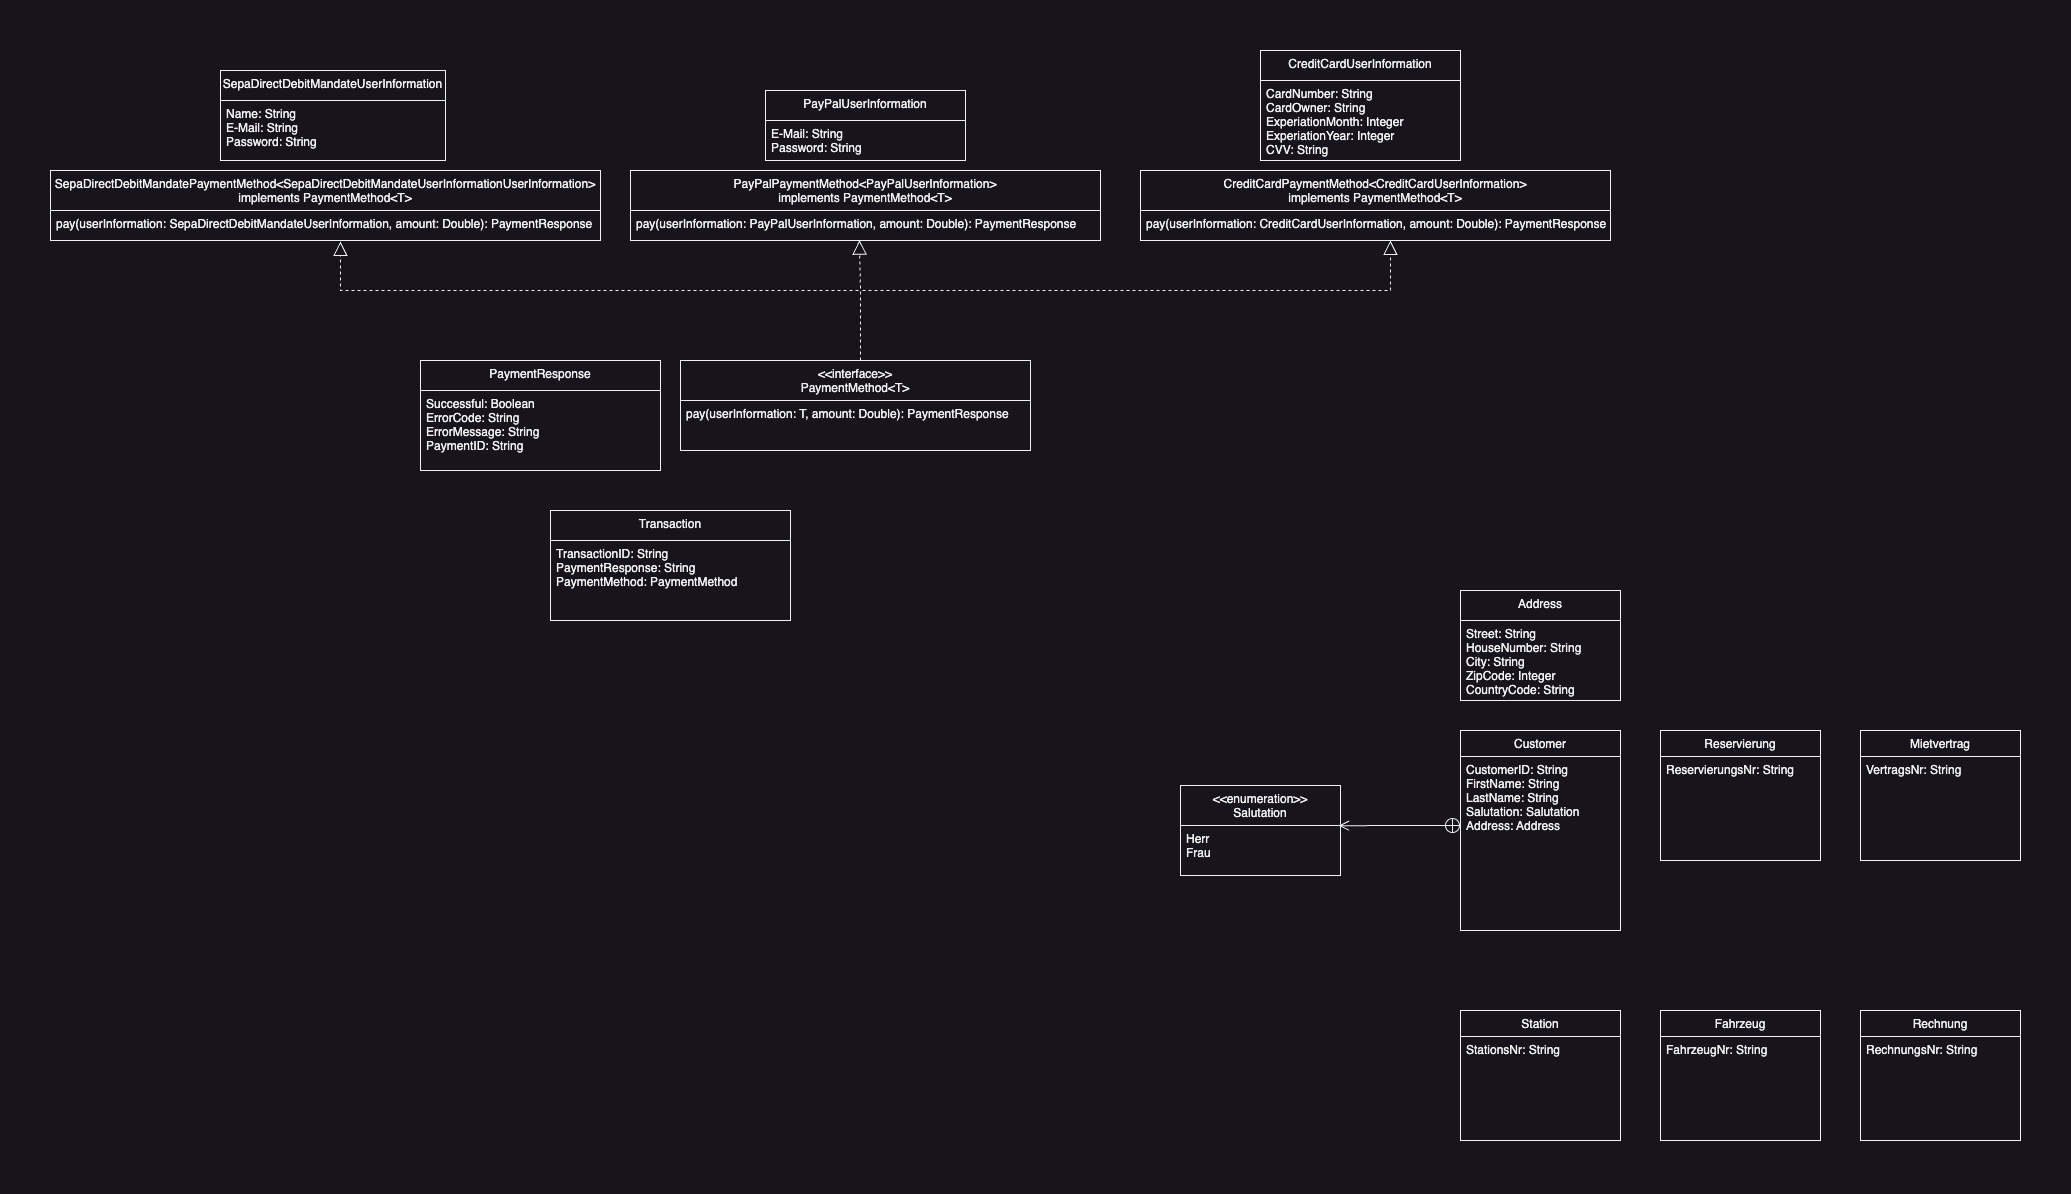

The diagram above was exported from draw.io. Its source (the exported page's mxGraphModel, read from the mxfile embedded in the PNG):
<mxGraphModel dx="3288" dy="1791" grid="1" gridSize="10" guides="1" tooltips="1" connect="1" arrows="1" fold="1" page="0" pageScale="1" pageWidth="827" pageHeight="1169" math="0" shadow="0">
  <root>
    <mxCell id="WIyWlLk6GJQsqaUBKTNV-0" />
    <mxCell id="WIyWlLk6GJQsqaUBKTNV-1" parent="WIyWlLk6GJQsqaUBKTNV-0" />
    <mxCell id="zkfFHV4jXpPFQw0GAbJ--0" value="Customer" style="swimlane;fontStyle=0;align=center;verticalAlign=top;childLayout=stackLayout;horizontal=1;startSize=26;horizontalStack=0;resizeParent=1;resizeLast=0;collapsible=1;marginBottom=0;rounded=0;shadow=0;strokeWidth=1;" parent="WIyWlLk6GJQsqaUBKTNV-1" vertex="1">
      <mxGeometry x="120" y="200" width="160" height="200" as="geometry">
        <mxRectangle x="350" y="270" width="160" height="26" as="alternateBounds" />
      </mxGeometry>
    </mxCell>
    <mxCell id="zkfFHV4jXpPFQw0GAbJ--1" value="CustomerID: String&#10;FirstName: String&#10;LastName: String&#10;Salutation: Salutation&#10;Address: Address" style="text;align=left;verticalAlign=top;spacingLeft=4;spacingRight=4;overflow=hidden;rotatable=0;points=[[0,0.5],[1,0.5]];portConstraint=eastwest;" parent="zkfFHV4jXpPFQw0GAbJ--0" vertex="1">
      <mxGeometry y="26" width="160" height="170" as="geometry" />
    </mxCell>
    <mxCell id="l5gfBfond2zg35zt8MZI-1" value="Reservierung" style="swimlane;fontStyle=0;align=center;verticalAlign=top;childLayout=stackLayout;horizontal=1;startSize=26;horizontalStack=0;resizeParent=1;resizeLast=0;collapsible=1;marginBottom=0;rounded=0;shadow=0;strokeWidth=1;" parent="WIyWlLk6GJQsqaUBKTNV-1" vertex="1">
      <mxGeometry x="320" y="200" width="160" height="130" as="geometry">
        <mxRectangle x="350" y="270" width="160" height="26" as="alternateBounds" />
      </mxGeometry>
    </mxCell>
    <mxCell id="l5gfBfond2zg35zt8MZI-2" value="ReservierungsNr: String&#10;" style="text;align=left;verticalAlign=top;spacingLeft=4;spacingRight=4;overflow=hidden;rotatable=0;points=[[0,0.5],[1,0.5]];portConstraint=eastwest;" parent="l5gfBfond2zg35zt8MZI-1" vertex="1">
      <mxGeometry y="26" width="160" height="104" as="geometry" />
    </mxCell>
    <mxCell id="l5gfBfond2zg35zt8MZI-3" value="Station" style="swimlane;fontStyle=0;align=center;verticalAlign=top;childLayout=stackLayout;horizontal=1;startSize=26;horizontalStack=0;resizeParent=1;resizeLast=0;collapsible=1;marginBottom=0;rounded=0;shadow=0;strokeWidth=1;" parent="WIyWlLk6GJQsqaUBKTNV-1" vertex="1">
      <mxGeometry x="120" y="480" width="160" height="130" as="geometry">
        <mxRectangle x="350" y="270" width="160" height="26" as="alternateBounds" />
      </mxGeometry>
    </mxCell>
    <mxCell id="l5gfBfond2zg35zt8MZI-4" value="StationsNr: String" style="text;align=left;verticalAlign=top;spacingLeft=4;spacingRight=4;overflow=hidden;rotatable=0;points=[[0,0.5],[1,0.5]];portConstraint=eastwest;" parent="l5gfBfond2zg35zt8MZI-3" vertex="1">
      <mxGeometry y="26" width="160" height="104" as="geometry" />
    </mxCell>
    <mxCell id="l5gfBfond2zg35zt8MZI-5" value="Fahrzeug" style="swimlane;fontStyle=0;align=center;verticalAlign=top;childLayout=stackLayout;horizontal=1;startSize=26;horizontalStack=0;resizeParent=1;resizeLast=0;collapsible=1;marginBottom=0;rounded=0;shadow=0;strokeWidth=1;" parent="WIyWlLk6GJQsqaUBKTNV-1" vertex="1">
      <mxGeometry x="320" y="480" width="160" height="130" as="geometry">
        <mxRectangle x="350" y="270" width="160" height="26" as="alternateBounds" />
      </mxGeometry>
    </mxCell>
    <mxCell id="l5gfBfond2zg35zt8MZI-6" value="FahrzeugNr: String" style="text;align=left;verticalAlign=top;spacingLeft=4;spacingRight=4;overflow=hidden;rotatable=0;points=[[0,0.5],[1,0.5]];portConstraint=eastwest;" parent="l5gfBfond2zg35zt8MZI-5" vertex="1">
      <mxGeometry y="26" width="160" height="104" as="geometry" />
    </mxCell>
    <mxCell id="l5gfBfond2zg35zt8MZI-7" value="Mietvertrag" style="swimlane;fontStyle=0;align=center;verticalAlign=top;childLayout=stackLayout;horizontal=1;startSize=26;horizontalStack=0;resizeParent=1;resizeLast=0;collapsible=1;marginBottom=0;rounded=0;shadow=0;strokeWidth=1;" parent="WIyWlLk6GJQsqaUBKTNV-1" vertex="1">
      <mxGeometry x="520" y="200" width="160" height="130" as="geometry">
        <mxRectangle x="350" y="270" width="160" height="26" as="alternateBounds" />
      </mxGeometry>
    </mxCell>
    <mxCell id="l5gfBfond2zg35zt8MZI-8" value="VertragsNr: String" style="text;align=left;verticalAlign=top;spacingLeft=4;spacingRight=4;overflow=hidden;rotatable=0;points=[[0,0.5],[1,0.5]];portConstraint=eastwest;" parent="l5gfBfond2zg35zt8MZI-7" vertex="1">
      <mxGeometry y="26" width="160" height="104" as="geometry" />
    </mxCell>
    <mxCell id="l5gfBfond2zg35zt8MZI-9" value="Rechnung" style="swimlane;fontStyle=0;align=center;verticalAlign=top;childLayout=stackLayout;horizontal=1;startSize=26;horizontalStack=0;resizeParent=1;resizeLast=0;collapsible=1;marginBottom=0;rounded=0;shadow=0;strokeWidth=1;" parent="WIyWlLk6GJQsqaUBKTNV-1" vertex="1">
      <mxGeometry x="520" y="480" width="160" height="130" as="geometry">
        <mxRectangle x="350" y="270" width="160" height="26" as="alternateBounds" />
      </mxGeometry>
    </mxCell>
    <mxCell id="l5gfBfond2zg35zt8MZI-10" value="RechnungsNr: String" style="text;align=left;verticalAlign=top;spacingLeft=4;spacingRight=4;overflow=hidden;rotatable=0;points=[[0,0.5],[1,0.5]];portConstraint=eastwest;" parent="l5gfBfond2zg35zt8MZI-9" vertex="1">
      <mxGeometry y="26" width="160" height="104" as="geometry" />
    </mxCell>
    <mxCell id="5GYYsui3dDfj0Swxlc8t-0" value="&lt;&lt;enumeration&gt;&gt;&#10;Salutation" style="swimlane;fontStyle=0;align=center;verticalAlign=top;childLayout=stackLayout;horizontal=1;startSize=40;horizontalStack=0;resizeParent=1;resizeLast=0;collapsible=1;marginBottom=0;rounded=0;shadow=0;strokeWidth=1;" vertex="1" parent="WIyWlLk6GJQsqaUBKTNV-1">
      <mxGeometry x="-160" y="255" width="160" height="90" as="geometry">
        <mxRectangle x="350" y="270" width="160" height="26" as="alternateBounds" />
      </mxGeometry>
    </mxCell>
    <mxCell id="5GYYsui3dDfj0Swxlc8t-1" value="Herr&#10;Frau" style="text;align=left;verticalAlign=top;spacingLeft=4;spacingRight=4;overflow=hidden;rotatable=0;points=[[0,0.5],[1,0.5]];portConstraint=eastwest;" vertex="1" parent="5GYYsui3dDfj0Swxlc8t-0">
      <mxGeometry y="40" width="160" height="40" as="geometry" />
    </mxCell>
    <mxCell id="5GYYsui3dDfj0Swxlc8t-2" value="" style="endArrow=open;startArrow=circlePlus;endFill=0;startFill=0;endSize=8;html=1;rounded=0;entryX=0.99;entryY=0.004;entryDx=0;entryDy=0;entryPerimeter=0;" edge="1" parent="WIyWlLk6GJQsqaUBKTNV-1" target="5GYYsui3dDfj0Swxlc8t-1">
      <mxGeometry width="160" relative="1" as="geometry">
        <mxPoint x="120" y="295" as="sourcePoint" />
        <mxPoint x="80" y="400" as="targetPoint" />
      </mxGeometry>
    </mxCell>
    <mxCell id="5GYYsui3dDfj0Swxlc8t-3" value="Address" style="swimlane;fontStyle=0;align=center;verticalAlign=top;childLayout=stackLayout;horizontal=1;startSize=30;horizontalStack=0;resizeParent=1;resizeLast=0;collapsible=1;marginBottom=0;rounded=0;shadow=0;strokeWidth=1;" vertex="1" parent="WIyWlLk6GJQsqaUBKTNV-1">
      <mxGeometry x="120" y="60" width="160" height="110" as="geometry">
        <mxRectangle x="350" y="270" width="160" height="26" as="alternateBounds" />
      </mxGeometry>
    </mxCell>
    <mxCell id="5GYYsui3dDfj0Swxlc8t-4" value="Street: String&#10;HouseNumber: String&#10;City: String&#10;ZipCode: Integer&#10;CountryCode: String" style="text;align=left;verticalAlign=top;spacingLeft=4;spacingRight=4;overflow=hidden;rotatable=0;points=[[0,0.5],[1,0.5]];portConstraint=eastwest;" vertex="1" parent="5GYYsui3dDfj0Swxlc8t-3">
      <mxGeometry y="30" width="160" height="80" as="geometry" />
    </mxCell>
    <mxCell id="5GYYsui3dDfj0Swxlc8t-7" value="&lt;&lt;interface&gt;&gt;&#10;PaymentMethod&lt;T&gt;" style="swimlane;fontStyle=0;align=center;verticalAlign=top;childLayout=stackLayout;horizontal=1;startSize=40;horizontalStack=0;resizeParent=1;resizeLast=0;collapsible=1;marginBottom=0;rounded=0;shadow=0;strokeWidth=1;" vertex="1" parent="WIyWlLk6GJQsqaUBKTNV-1">
      <mxGeometry x="-660" y="-170" width="350" height="90" as="geometry">
        <mxRectangle x="350" y="270" width="160" height="26" as="alternateBounds" />
      </mxGeometry>
    </mxCell>
    <mxCell id="5GYYsui3dDfj0Swxlc8t-13" value="pay(userInformation: T, amount: Double): PaymentResponse&#10;" style="text;align=left;verticalAlign=top;spacingLeft=4;spacingRight=4;overflow=hidden;rotatable=0;points=[[0,0.5],[1,0.5]];portConstraint=eastwest;" vertex="1" parent="5GYYsui3dDfj0Swxlc8t-7">
      <mxGeometry y="40" width="350" height="50" as="geometry" />
    </mxCell>
    <mxCell id="5GYYsui3dDfj0Swxlc8t-9" value="Transaction" style="swimlane;fontStyle=0;align=center;verticalAlign=top;childLayout=stackLayout;horizontal=1;startSize=30;horizontalStack=0;resizeParent=1;resizeLast=0;collapsible=1;marginBottom=0;rounded=0;shadow=0;strokeWidth=1;" vertex="1" parent="WIyWlLk6GJQsqaUBKTNV-1">
      <mxGeometry x="-790" y="-20" width="240" height="110" as="geometry">
        <mxRectangle x="350" y="270" width="160" height="26" as="alternateBounds" />
      </mxGeometry>
    </mxCell>
    <mxCell id="5GYYsui3dDfj0Swxlc8t-10" value="TransactionID: String&#10;PaymentResponse: String&#10;PaymentMethod: PaymentMethod" style="text;align=left;verticalAlign=top;spacingLeft=4;spacingRight=4;overflow=hidden;rotatable=0;points=[[0,0.5],[1,0.5]];portConstraint=eastwest;" vertex="1" parent="5GYYsui3dDfj0Swxlc8t-9">
      <mxGeometry y="30" width="240" height="80" as="geometry" />
    </mxCell>
    <mxCell id="5GYYsui3dDfj0Swxlc8t-11" value="PaymentResponse" style="swimlane;fontStyle=0;align=center;verticalAlign=top;childLayout=stackLayout;horizontal=1;startSize=30;horizontalStack=0;resizeParent=1;resizeLast=0;collapsible=1;marginBottom=0;rounded=0;shadow=0;strokeWidth=1;" vertex="1" parent="WIyWlLk6GJQsqaUBKTNV-1">
      <mxGeometry x="-920" y="-170" width="240" height="110" as="geometry">
        <mxRectangle x="350" y="270" width="160" height="26" as="alternateBounds" />
      </mxGeometry>
    </mxCell>
    <mxCell id="5GYYsui3dDfj0Swxlc8t-12" value="Successful: Boolean&#10;ErrorCode: String&#10;ErrorMessage: String&#10;PaymentID: String" style="text;align=left;verticalAlign=top;spacingLeft=4;spacingRight=4;overflow=hidden;rotatable=0;points=[[0,0.5],[1,0.5]];portConstraint=eastwest;" vertex="1" parent="5GYYsui3dDfj0Swxlc8t-11">
      <mxGeometry y="30" width="240" height="80" as="geometry" />
    </mxCell>
    <mxCell id="5GYYsui3dDfj0Swxlc8t-14" value="CreditCardPaymentMethod&lt;CreditCardUserInformation&gt;&#10;implements PaymentMethod&lt;T&gt;" style="swimlane;fontStyle=0;align=center;verticalAlign=top;childLayout=stackLayout;horizontal=1;startSize=40;horizontalStack=0;resizeParent=1;resizeLast=0;collapsible=1;marginBottom=0;rounded=0;shadow=0;strokeWidth=1;" vertex="1" parent="WIyWlLk6GJQsqaUBKTNV-1">
      <mxGeometry x="-200" y="-360" width="470" height="70" as="geometry">
        <mxRectangle x="350" y="270" width="160" height="26" as="alternateBounds" />
      </mxGeometry>
    </mxCell>
    <mxCell id="5GYYsui3dDfj0Swxlc8t-15" value="pay(userInformation: CreditCardUserInformation, amount: Double): PaymentResponse&#10;" style="text;align=left;verticalAlign=top;spacingLeft=4;spacingRight=4;overflow=hidden;rotatable=0;points=[[0,0.5],[1,0.5]];portConstraint=eastwest;" vertex="1" parent="5GYYsui3dDfj0Swxlc8t-14">
      <mxGeometry y="40" width="470" height="30" as="geometry" />
    </mxCell>
    <mxCell id="5GYYsui3dDfj0Swxlc8t-16" value="CreditCardUserInformation" style="swimlane;fontStyle=0;align=center;verticalAlign=top;childLayout=stackLayout;horizontal=1;startSize=30;horizontalStack=0;resizeParent=1;resizeLast=0;collapsible=1;marginBottom=0;rounded=0;shadow=0;strokeWidth=1;" vertex="1" parent="WIyWlLk6GJQsqaUBKTNV-1">
      <mxGeometry x="-80" y="-480" width="200" height="110" as="geometry">
        <mxRectangle x="350" y="270" width="160" height="26" as="alternateBounds" />
      </mxGeometry>
    </mxCell>
    <mxCell id="5GYYsui3dDfj0Swxlc8t-17" value="CardNumber: String&#10;CardOwner: String&#10;ExperiationMonth: Integer&#10;ExperiationYear: Integer&#10;CVV: String" style="text;align=left;verticalAlign=top;spacingLeft=4;spacingRight=4;overflow=hidden;rotatable=0;points=[[0,0.5],[1,0.5]];portConstraint=eastwest;" vertex="1" parent="5GYYsui3dDfj0Swxlc8t-16">
      <mxGeometry y="30" width="200" height="80" as="geometry" />
    </mxCell>
    <mxCell id="5GYYsui3dDfj0Swxlc8t-18" value="PayPalPaymentMethod&lt;PayPalUserInformation&gt;&#10;implements PaymentMethod&lt;T&gt;" style="swimlane;fontStyle=0;align=center;verticalAlign=top;childLayout=stackLayout;horizontal=1;startSize=40;horizontalStack=0;resizeParent=1;resizeLast=0;collapsible=1;marginBottom=0;rounded=0;shadow=0;strokeWidth=1;" vertex="1" parent="WIyWlLk6GJQsqaUBKTNV-1">
      <mxGeometry x="-710" y="-360" width="470" height="70" as="geometry">
        <mxRectangle x="350" y="270" width="160" height="26" as="alternateBounds" />
      </mxGeometry>
    </mxCell>
    <mxCell id="5GYYsui3dDfj0Swxlc8t-19" value="pay(userInformation: PayPalUserInformation, amount: Double): PaymentResponse&#10;" style="text;align=left;verticalAlign=top;spacingLeft=4;spacingRight=4;overflow=hidden;rotatable=0;points=[[0,0.5],[1,0.5]];portConstraint=eastwest;" vertex="1" parent="5GYYsui3dDfj0Swxlc8t-18">
      <mxGeometry y="40" width="470" height="30" as="geometry" />
    </mxCell>
    <mxCell id="5GYYsui3dDfj0Swxlc8t-20" value="PayPalUserInformation" style="swimlane;fontStyle=0;align=center;verticalAlign=top;childLayout=stackLayout;horizontal=1;startSize=30;horizontalStack=0;resizeParent=1;resizeLast=0;collapsible=1;marginBottom=0;rounded=0;shadow=0;strokeWidth=1;" vertex="1" parent="WIyWlLk6GJQsqaUBKTNV-1">
      <mxGeometry x="-575" y="-440" width="200" height="70" as="geometry">
        <mxRectangle x="350" y="270" width="160" height="26" as="alternateBounds" />
      </mxGeometry>
    </mxCell>
    <mxCell id="5GYYsui3dDfj0Swxlc8t-21" value="E-Mail: String&#10;Password: String" style="text;align=left;verticalAlign=top;spacingLeft=4;spacingRight=4;overflow=hidden;rotatable=0;points=[[0,0.5],[1,0.5]];portConstraint=eastwest;" vertex="1" parent="5GYYsui3dDfj0Swxlc8t-20">
      <mxGeometry y="30" width="200" height="40" as="geometry" />
    </mxCell>
    <mxCell id="5GYYsui3dDfj0Swxlc8t-22" value="SepaDirectDebitMandatePaymentMethod&lt;SepaDirectDebitMandateUserInformationUserInformation&gt;&#10;implements PaymentMethod&lt;T&gt;" style="swimlane;fontStyle=0;align=center;verticalAlign=top;childLayout=stackLayout;horizontal=1;startSize=40;horizontalStack=0;resizeParent=1;resizeLast=0;collapsible=1;marginBottom=0;rounded=0;shadow=0;strokeWidth=1;" vertex="1" parent="WIyWlLk6GJQsqaUBKTNV-1">
      <mxGeometry x="-1290" y="-360" width="550" height="70" as="geometry">
        <mxRectangle x="350" y="270" width="160" height="26" as="alternateBounds" />
      </mxGeometry>
    </mxCell>
    <mxCell id="5GYYsui3dDfj0Swxlc8t-23" value="pay(userInformation: SepaDirectDebitMandateUserInformation, amount: Double): PaymentResponse&#10;" style="text;align=left;verticalAlign=top;spacingLeft=4;spacingRight=4;overflow=hidden;rotatable=0;points=[[0,0.5],[1,0.5]];portConstraint=eastwest;" vertex="1" parent="5GYYsui3dDfj0Swxlc8t-22">
      <mxGeometry y="40" width="550" height="30" as="geometry" />
    </mxCell>
    <mxCell id="5GYYsui3dDfj0Swxlc8t-24" value="SepaDirectDebitMandateUserInformation" style="swimlane;fontStyle=0;align=center;verticalAlign=top;childLayout=stackLayout;horizontal=1;startSize=30;horizontalStack=0;resizeParent=1;resizeLast=0;collapsible=1;marginBottom=0;rounded=0;shadow=0;strokeWidth=1;" vertex="1" parent="WIyWlLk6GJQsqaUBKTNV-1">
      <mxGeometry x="-1120" y="-460" width="225" height="90" as="geometry">
        <mxRectangle x="350" y="270" width="160" height="26" as="alternateBounds" />
      </mxGeometry>
    </mxCell>
    <mxCell id="5GYYsui3dDfj0Swxlc8t-25" value="Name: String&#10;E-Mail: String&#10;Password: String" style="text;align=left;verticalAlign=top;spacingLeft=4;spacingRight=4;overflow=hidden;rotatable=0;points=[[0,0.5],[1,0.5]];portConstraint=eastwest;" vertex="1" parent="5GYYsui3dDfj0Swxlc8t-24">
      <mxGeometry y="30" width="225" height="60" as="geometry" />
    </mxCell>
    <mxCell id="5GYYsui3dDfj0Swxlc8t-27" value="" style="endArrow=block;dashed=1;endFill=0;endSize=12;html=1;rounded=0;" edge="1" parent="WIyWlLk6GJQsqaUBKTNV-1">
      <mxGeometry width="160" relative="1" as="geometry">
        <mxPoint x="-480" y="-170" as="sourcePoint" />
        <mxPoint x="50" y="-290" as="targetPoint" />
        <Array as="points">
          <mxPoint x="-480" y="-240" />
          <mxPoint x="-25" y="-240" />
          <mxPoint x="50" y="-240" />
        </Array>
      </mxGeometry>
    </mxCell>
    <mxCell id="5GYYsui3dDfj0Swxlc8t-28" value="" style="endArrow=block;dashed=1;endFill=0;endSize=12;html=1;rounded=0;entryX=0.487;entryY=0.988;entryDx=0;entryDy=0;entryPerimeter=0;" edge="1" parent="WIyWlLk6GJQsqaUBKTNV-1" target="5GYYsui3dDfj0Swxlc8t-19">
      <mxGeometry width="160" relative="1" as="geometry">
        <mxPoint x="-480" y="-170" as="sourcePoint" />
        <mxPoint x="-480" y="-280" as="targetPoint" />
        <Array as="points">
          <mxPoint x="-480" y="-240" />
        </Array>
      </mxGeometry>
    </mxCell>
    <mxCell id="5GYYsui3dDfj0Swxlc8t-29" value="" style="endArrow=block;dashed=1;endFill=0;endSize=12;html=1;rounded=0;" edge="1" parent="WIyWlLk6GJQsqaUBKTNV-1">
      <mxGeometry width="160" relative="1" as="geometry">
        <mxPoint x="-480" y="-170" as="sourcePoint" />
        <mxPoint x="-1000" y="-289" as="targetPoint" />
        <Array as="points">
          <mxPoint x="-480" y="-240" />
          <mxPoint x="-1000" y="-240" />
        </Array>
      </mxGeometry>
    </mxCell>
  </root>
</mxGraphModel>